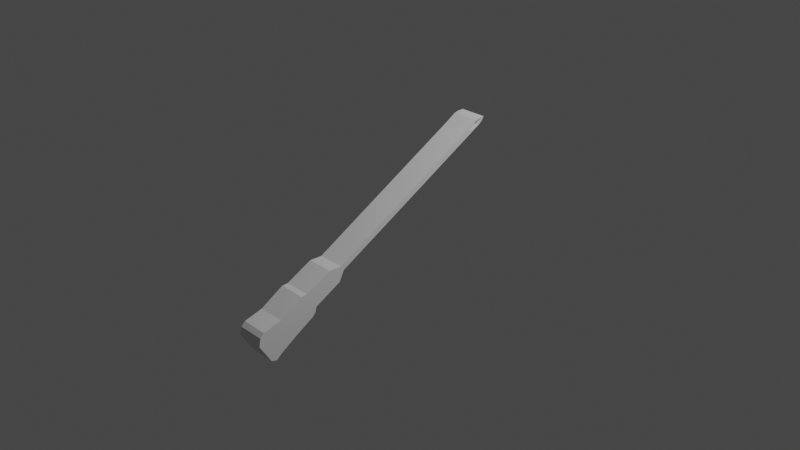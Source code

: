 # Source: agulha.blend  (saved by Blender 3.6.13; exported with 4.5.12 LTS)
import bpy
from mathutils import Matrix  # noqa: F401  (used for matrix-valued properties, if any)

bpy.ops.wm.read_factory_settings(use_empty=True)
scene = bpy.context.scene
scene.name = 'Scene'

# ---- collections
col_collection = bpy.data.collections.new('Collection'); scene.collection.children.link(col_collection)

# ---- world
world_world = bpy.data.worlds.new('World'); scene.world = world_world
world_world.use_nodes = True; world_world.node_tree.nodes.clear()
_N = world_world.node_tree.nodes; _L = world_world.node_tree.links
n0 = _N.new('ShaderNodeOutputWorld'); n0.name = 'World Output'; n0.location = (300, 300)
n1 = _N.new('ShaderNodeBackground'); n1.name = 'Background'; n1.location = (10, 300)
n1.inputs[0].default_value = (0.05088, 0.05088, 0.05088, 1.0)
_L.new(n1.outputs[0], n0.inputs[0])
n0.is_active_output = True
world_world.color = (0.05088, 0.05088, 0.05088)
world_world.use_sun_shadow = False
world_world.sun_shadow_jitter_overblur = 0.0

# ---- cameras
cam_camera = bpy.data.cameras.new('Camera')
cam_camera.clip_end = 100.0
cam_camera.ortho_scale = 7.314

# ---- lights
light_light = bpy.data.lights.new('Light', 'POINT')
light_light.transmission_factor = 0.0
light_light.energy = 1000.0
light_light.shadow_soft_size = 0.1
light_light.shadow_maximum_resolution = 0.006
light_light.use_absolute_resolution = True

# ---- meshes
me_cube_002 = bpy.data.meshes.new('Cube.002')
me_cube_002.from_pydata([(-1.0, -1.0, -1.0), (-1.0, 1.0, -1.0), (-1.0, 1.0, 1.0), (1.0, -1.0, -1.0), (1.0, 1.0, -1.0), (1.0, 1.0, 1.0), (-1.0, -1.395, -0.7766), (-1.0, -1.405, 0.6249), (1.0, -1.395, -0.7766), (1.0, -1.405, 0.6249), (-1.0, -3.561, -0.637), (-1.0, -3.673, 0.7387), (1.0, -3.561, -0.637), (1.0, -3.673, 0.7387), (-1.0, -4.353, -0.1343), (-1.0, -4.384, 0.2869), (1.0, -4.353, -0.1343), (1.0, -4.384, 0.2869), (-1.0, -17.64, 0.3435), (-1.0, -17.71, 0.8344), (1.0, -17.64, 0.3435), (1.0, -17.71, 0.8344), (-1.0, 2.36, -1.381), (-1.0, 2.358, 1.052), (1.0, 2.36, -1.381), (1.0, 2.358, 1.052), (-1.0, 2.761, -1.292), (-1.0, 2.842, 1.135), (1.0, 2.761, -1.292), (1.0, 2.842, 1.135), (-1.0, 3.154, -0.8405), (-1.0, 3.13, 0.8284), (1.0, 3.154, -0.8405), (1.0, 3.13, 0.8284), (-1.0, -1.194, 0.8205), (-1.0, -0.7357, 1.0), (-1.0, -1.0, 0.7357), (-1.0, -1.156, 0.8516), (-1.0, -1.112, 0.8819), (-1.0, -1.062, 0.9102), (-1.0, -1.007, 0.9359), (-1.0, -0.951, 0.958), (-1.0, -0.8938, 0.9759), (-1.0, -0.8378, 0.9892), (-1.0, -0.7846, 0.9973), (1.0, -0.7357, 1.0), (1.0, -1.194, 0.8205), (1.0, -1.0, 0.7357), (1.0, -0.7846, 0.9973), (1.0, -0.8378, 0.9892), (1.0, -0.8938, 0.9759), (1.0, -0.951, 0.958), (1.0, -1.007, 0.9359), (1.0, -1.062, 0.9102), (1.0, -1.112, 0.8819), (1.0, -1.156, 0.8516), (-1.0, -1.4, -0.07586), (1.0, -1.4, -0.07586), (-1.0, -3.617, 0.05087), (1.0, -3.617, 0.05087), (-1.0, -4.369, 0.07631), (1.0, -4.369, 0.07631), (-1.0, -17.67, 0.589), (1.0, -17.67, 0.589), (-1.0, -18.62, 0.342), (1.0, -18.62, 0.342), (-1.0, -18.56, 0.4515), (1.0, -18.56, 0.4515), (-1.0, -18.73, 0.8728), (1.0, -18.73, 0.8728), (-1.0, -18.57, 0.7856), (1.0, -18.57, 0.7856), (-1.0, -18.93, 0.4553), (1.0, -18.93, 0.4553), (-1.0, -19.34, 0.6779), (1.0, -19.34, 0.6779), (-1.0, -19.1, 0.8174), (1.0, -19.1, 0.8174), (-1.0, -19.34, 0.6816), (1.0, -19.34, 0.6816)], [], [(5, 2, 35, 45), (5, 4, 24, 25), (3, 47, 46, 9, 57, 8), (1, 4, 3, 0), (46, 34, 7, 9), (6, 8, 12, 10), (0, 36, 35, 2, 1), (0, 3, 8, 6), (4, 5, 45, 47, 3), (58, 10, 14, 60), (56, 6, 10, 58), (9, 7, 11, 13), (57, 9, 13, 59), (17, 15, 19, 21), (13, 11, 15, 17), (59, 13, 17, 61), (10, 12, 16, 14), (21, 19, 68, 69), (61, 17, 21, 63), (14, 16, 20, 18), (60, 14, 18, 62), (23, 25, 29, 27), (4, 1, 22, 24), (2, 5, 25, 23), (1, 2, 23, 22), (27, 29, 33, 31), (22, 23, 27, 26), (25, 24, 28, 29), (24, 22, 26, 28), (30, 31, 33, 32), (26, 27, 31, 30), (29, 28, 32, 33), (28, 26, 30, 32), (34, 37, 36), (37, 38, 36), (38, 39, 36), (39, 40, 36), (40, 41, 36), (41, 42, 36), (42, 43, 36), (43, 44, 36), (44, 35, 36), (45, 48, 47), (48, 49, 47), (49, 50, 47), (50, 51, 47), (51, 52, 47), (52, 53, 47), (53, 54, 47), (54, 55, 47), (55, 46, 47), (45, 35, 44, 48), (48, 44, 43, 49), (49, 43, 42, 50), (50, 42, 41, 51), (51, 41, 40, 52), (52, 40, 39, 53), (53, 39, 38, 54), (54, 38, 37, 55), (55, 37, 34, 46), (34, 36, 0, 6, 56, 7), (15, 60, 62, 19), (16, 61, 63, 20), (63, 62, 66, 67), (12, 59, 61, 16), (8, 57, 59, 12), (7, 56, 58, 11), (11, 58, 60, 15), (64, 65, 73, 72), (62, 18, 64, 66), (18, 20, 65, 64), (20, 63, 67, 65), (71, 69, 77, 79), (62, 63, 71, 70), (19, 62, 70, 68), (63, 21, 69, 71), (73, 75, 74, 72), (66, 64, 72, 74), (65, 67, 75, 73), (67, 66, 74, 75), (79, 77, 76, 78), (68, 70, 78, 76), (70, 71, 79, 78), (69, 68, 76, 77), (75, 67, 63, 71, 79)])
_uv = me_cube_002.uv_layers.new(name='UVMap')
_uv.uv.foreach_set('vector', [0.625, 0.5, 0.875, 0.5, 0.875, 0.717, 0.625, 0.717, 0.625, 0.5, 0.375, 0.5, 0.375, 0.5, 0.625, 0.5, 0.375, 0.75, 0.592, 0.75, 0.625, 0.75, 0.625, 0.75, 0.5, 0.75, 0.375, 0.75, 0.125, 0.5, 0.375, 0.5, 0.375, 0.75, 0.125, 0.75, 0.625, 0.75, 0.875, 0.75, 0.875, 0.75, 0.625, 0.75, 0.125, 0.75, 0.375, 0.75, 0.375, 0.75, 0.125, 0.75, 0.375, 0.0, 0.592, 0.0, 0.625, 0.03304, 0.625, 0.25, 0.375, 0.25, 0.125, 0.75, 0.375, 0.75, 0.375, 0.75, 0.125, 0.75, 0.375, 0.5, 0.625, 0.5, 0.625, 0.717, 0.592, 0.75, 0.375, 0.75, 0.5, 0.0, 0.375, 0.0, 0.375, 0.0, 0.5, 0.0, 0.5, 0.0, 0.375, 0.0, 0.375, 0.0, 0.5, 0.0, 0.625, 0.75, 0.875, 0.75, 0.875, 0.75, 0.625, 0.75, 0.5, 0.75, 0.625, 0.75, 0.625, 0.75, 0.5, 0.75, 0.625, 0.75, 0.875, 0.75, 0.875, 0.75, 0.625, 0.75, 0.625, 0.75, 0.875, 0.75, 0.875, 0.75, 0.625, 0.75, 0.5, 0.75, 0.625, 0.75, 0.625, 0.75, 0.5, 0.75, 0.125, 0.75, 0.375, 0.75, 0.375, 0.75, 0.125, 0.75, 0.625, 0.75, 0.875, 0.75, 0.875, 0.75, 0.625, 0.75, 0.5, 0.75, 0.625, 0.75, 0.625, 0.75, 0.5, 0.75, 0.125, 0.75, 0.375, 0.75, 0.375, 0.75, 0.125, 0.75, 0.5, 0.0, 0.375, 0.0, 0.375, 0.0, 0.5, 0.0, 0.875, 0.5, 0.625, 0.5, 0.625, 0.5, 0.875, 0.5, 0.375, 0.5, 0.125, 0.5, 0.125, 0.5, 0.375, 0.5, 0.875, 0.5, 0.625, 0.5, 0.625, 0.5, 0.875, 0.5, 0.375, 0.25, 0.625, 0.25, 0.625, 0.25, 0.375, 0.25, 0.875, 0.5, 0.625, 0.5, 0.625, 0.5, 0.875, 0.5, 0.375, 0.25, 0.625, 0.25, 0.625, 0.25, 0.375, 0.25, 0.625, 0.5, 0.375, 0.5, 0.375, 0.5, 0.625, 0.5, 0.375, 0.5, 0.125, 0.5, 0.125, 0.5, 0.375, 0.5, 0.375, 0.25, 0.625, 0.25, 0.625, 0.5, 0.375, 0.5, 0.375, 0.25, 0.625, 0.25, 0.625, 0.25, 0.375, 0.25, 0.625, 0.5, 0.375, 0.5, 0.375, 0.5, 0.625, 0.5, 0.375, 0.5, 0.125, 0.5, 0.125, 0.5, 0.375, 0.5, 0.625, 0.0, 0.6245, 0.0, 0.592, 0.0, 0.6245, 0.0, 0.6231, 0.0, 0.592, 0.0, 0.6231, 0.0, 0.6207, 0.0, 0.592, 0.0, 0.6207, 0.0, 0.617, 0.0, 0.592, 0.0, 0.617, 0.0, 0.6197, 0.0, 0.592, 0.0, 0.6197, 0.0, 0.622, 0.0, 0.592, 0.0, 0.622, 0.0, 0.6236, 0.0, 0.592, 0.0, 0.6236, 0.0, 0.6247, 0.0, 0.592, 0.0, 0.6247, 0.0, 0.625, 0.0, 0.592, 0.0, 0.625, 0.717, 0.625, 0.7231, 0.592, 0.75, 0.625, 0.7231, 0.625, 0.7297, 0.592, 0.75, 0.625, 0.7297, 0.625, 0.7367, 0.592, 0.75, 0.625, 0.7367, 0.625, 0.7439, 0.592, 0.75, 0.625, 0.7439, 0.625, 0.7509, 0.592, 0.75, 0.625, 0.7509, 0.625, 0.7577, 0.592, 0.75, 0.625, 0.7577, 0.625, 0.764, 0.592, 0.75, 0.625, 0.764, 0.625, 0.7695, 0.592, 0.75, 0.625, 0.7695, 0.625, 0.7742, 0.592, 0.75, 0.625, 0.717, 0.875, 0.717, 0.875, 0.7231, 0.625, 0.7231, 0.625, 0.7231, 0.875, 0.7231, 0.875, 0.7297, 0.625, 0.7297, 0.625, 0.7297, 0.875, 0.7297, 0.875, 0.7367, 0.625, 0.7367, 0.625, 0.7367, 0.875, 0.7367, 0.875, 0.7439, 0.625, 0.7439, 0.625, 0.7439, 0.875, 0.7439, 0.875, 0.75, 0.625, 0.75, 0.625, 0.75, 0.875, 0.75, 0.875, 0.75, 0.625, 0.75, 0.625, 0.75, 0.875, 0.75, 0.875, 0.75, 0.625, 0.75, 0.625, 0.75, 0.875, 0.75, 0.875, 0.75, 0.625, 0.75, 0.625, 0.75, 0.875, 0.75, 0.875, 0.75, 0.625, 0.75, 0.625, 0.0, 0.592, 0.0, 0.375, 0.0, 0.375, 0.0, 0.5, 0.0, 0.625, 0.0, 0.625, 0.0, 0.5, 0.0, 0.5, 0.0, 0.625, 0.0, 0.375, 0.75, 0.5, 0.75, 0.5, 0.75, 0.375, 0.75, 0.5, 0.75, 0.5, 1.0, 0.5, 1.0, 0.5, 0.75, 0.375, 0.75, 0.5, 0.75, 0.5, 0.75, 0.375, 0.75, 0.375, 0.75, 0.5, 0.75, 0.5, 0.75, 0.375, 0.75, 0.625, 0.0, 0.5, 0.0, 0.5, 0.0, 0.625, 0.0, 0.625, 0.0, 0.5, 0.0, 0.5, 0.0, 0.625, 0.0, 0.125, 0.75, 0.375, 0.75, 0.375, 0.75, 0.125, 0.75, 0.5, 0.0, 0.375, 0.0, 0.375, 0.0, 0.5, 0.0, 0.125, 0.75, 0.375, 0.75, 0.375, 0.75, 0.125, 0.75, 0.375, 0.75, 0.5, 0.75, 0.5, 0.75, 0.375, 0.75, 0.5, 0.75, 0.625, 0.75, 0.625, 0.75, 0.5, 0.75, 0.5, 1.0, 0.5, 0.75, 0.5, 0.75, 0.5, 1.0, 0.625, 0.0, 0.5, 0.0, 0.5, 0.0, 0.625, 0.0, 0.5, 0.75, 0.625, 0.75, 0.625, 0.75, 0.5, 0.75, 0.375, 0.75, 0.5, 0.75, 0.5, 1.0, 0.375, 1.0, 0.5, 0.0, 0.375, 0.0, 0.375, 0.0, 0.5, 0.0, 0.375, 0.75, 0.5, 0.75, 0.5, 0.75, 0.375, 0.75, 0.5, 0.75, 0.5, 1.0, 0.5, 1.0, 0.5, 0.75, 0.5, 0.75, 0.625, 0.75, 0.625, 1.0, 0.5, 1.0, 0.625, 0.0, 0.5, 0.0, 0.5, 0.0, 0.625, 0.0, 0.5, 1.0, 0.5, 0.75, 0.5, 0.75, 0.5, 1.0, 0.625, 0.75, 0.875, 0.75, 0.875, 0.75, 0.625, 0.75, 0.0, 0.0, 0.0, 0.0, 0.0, 0.0, 0.0, 0.0, 0.0, 0.0])
me_cube_002.update()

# ---- objects
ob_light = bpy.data.objects.new('Light', light_light)
ob_camera = bpy.data.objects.new('Camera', cam_camera)
ob_cube = bpy.data.objects.new('Cube', me_cube_002)

# ---- transforms, parenting, visibility, modifiers, constraints
ob_light.location = (4.076, 1.005, 5.904)
ob_light.rotation_euler = (0.6503, 0.05522, 1.866)
ob_light.lock_rotations_4d = False
ob_light.empty_display_type = 'ARROWS'
ob_light.color = (0.0, 0.0, 0.0, 0.0)
ob_light.lineart.crease_threshold = 0.0
ob_camera.location = (7.359, -6.926, 4.958)
ob_camera.rotation_euler = (1.109, 0.0, 0.8149)
ob_camera.lock_rotations_4d = False
ob_camera.empty_display_type = 'ARROWS'
ob_camera.color = (0.0, 0.0, 0.0, 0.0)
ob_camera.display_type = 'WIRE'
ob_camera.lineart.crease_threshold = 0.0
ob_cube.location = (-1.105e-16, -1.449, -0.4977)
ob_cube.rotation_euler = (0.5363, 1.135e-16, 3.117e-17)
ob_cube.scale = (-0.1473, -0.1473, -0.1473)

# ---- collection membership
col_collection.objects.link(ob_light)
col_collection.objects.link(ob_camera)
col_collection.objects.link(ob_cube)

# ---- scene / render settings (as saved in the file)
scene.camera = ob_camera
scene.frame_start = 1; scene.frame_end = 250; scene.frame_set(1)
scene.render.engine = 'BLENDER_EEVEE_NEXT'
scene.cycles.sampling_pattern = 'TABULATED_SOBOL'
scene.view_settings.view_transform = 'Filmic'
bpy.context.view_layer.update()
